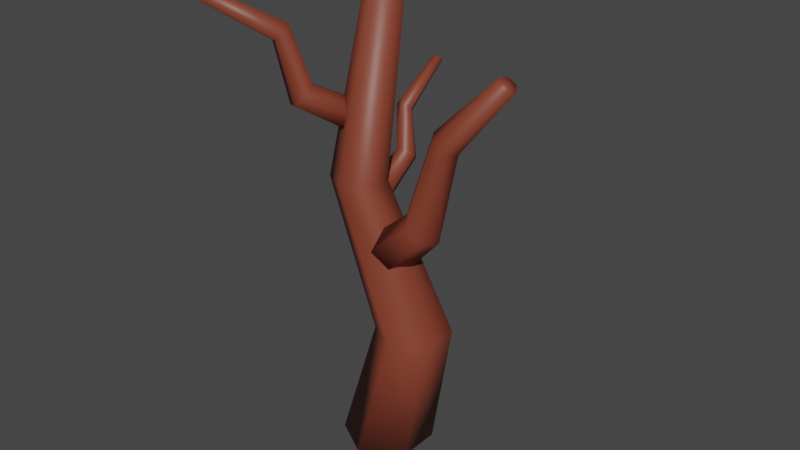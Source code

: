 # Source: Tree.blend  (saved by Blender 2.81.16; exported with 4.5.12 LTS)
import bpy
from mathutils import Matrix  # noqa: F401  (used for matrix-valued properties, if any)

bpy.ops.wm.read_factory_settings(use_empty=True)
scene = bpy.context.scene
scene.name = 'Scene'

# ---- collections
col_collection = bpy.data.collections.new('Collection'); scene.collection.children.link(col_collection)

# ---- materials (node trees are filled in below, after node groups)
mat_base = bpy.data.materials.new('Base')
mat_base.use_transparent_shadow = False

# ---- material node trees
mat_base.use_nodes = True; mat_base.node_tree.nodes.clear()
_N = mat_base.node_tree.nodes; _L = mat_base.node_tree.links
n0 = _N.new('ShaderNodeOutputMaterial'); n0.name = 'Material Output'; n0.location = (300, 300)
n1 = _N.new('ShaderNodeBsdfPrincipled'); n1.name = 'Principled BSDF'; n1.location = (10, 300)
n1.distribution = 'GGX'
n1.subsurface_method = 'BURLEY'
n1.inputs[0].default_value = (0.2266, 0.04833, 0.02658, 1.0)
n1.inputs[3].default_value = 1.45
n1.inputs[27].default_value = (0.0, 0.0, 0.0, 1.0)
n1.inputs[28].default_value = 1.0
_L.new(n1.outputs[0], n0.inputs[0])
n0.is_active_output = True

# ---- world
world_world = bpy.data.worlds.new('World'); scene.world = world_world
world_world.use_nodes = True; world_world.node_tree.nodes.clear()
_N = world_world.node_tree.nodes; _L = world_world.node_tree.links
n0 = _N.new('ShaderNodeOutputWorld'); n0.name = 'World Output'; n0.location = (300, 300)
n1 = _N.new('ShaderNodeBackground'); n1.name = 'Background'; n1.location = (10, 300)
n1.inputs[0].default_value = (0.05088, 0.05088, 0.05088, 1.0)
_L.new(n1.outputs[0], n0.inputs[0])
n0.is_active_output = True
world_world.color = (0.05088, 0.05088, 0.05088)
world_world.use_sun_shadow = False
world_world.sun_shadow_jitter_overblur = 0.0

# ---- meshes
me_cylinder_002 = bpy.data.meshes.new('Cylinder.002')
me_cylinder_002.from_pydata([(-8.019e-09, 0.6387, -0.01187), (-9.103e-09, 0.246, 6.558), (0.5531, 0.3194, -0.01187), (0.213, 0.123, 6.558), (0.5531, -0.3194, -0.01187), (0.213, -0.123, 6.558), (-6.386e-08, -0.6387, -0.01187), (-3.061e-08, -0.246, 6.558), (-0.5531, -0.3194, -0.01187), (-0.213, -0.123, 6.558), (-0.5531, 0.3194, -0.01187), (-0.213, 0.123, 6.558), (-0.5925, 0.5179, 3.775), (-0.2526, 0.3216, 3.775), (-0.2526, -0.07094, 3.775), (-0.5925, -0.2672, 3.775), (-0.9325, -0.07094, 3.775), (-0.9325, 0.3216, 3.775), (0.9954, 0.1467, 2.002), (0.9867, -0.3707, 2.009), (0.5352, -0.6222, 1.984), (0.09234, -0.3564, 1.952), (0.101, 0.161, 1.945), (0.5526, 0.4125, 1.97)], [], [(12, 1, 3, 13), (13, 3, 5, 14), (14, 5, 7, 15), (15, 7, 9, 16), (3, 1, 11, 9, 7, 5), (16, 9, 11, 17), (17, 11, 1, 12), (0, 2, 4, 6, 8, 10), (22, 17, 12, 23), (21, 16, 17, 22), (20, 15, 16, 21), (19, 14, 15, 20), (18, 13, 14, 19), (23, 12, 13, 18), (0, 23, 18, 2), (2, 18, 19, 4), (4, 19, 20, 6), (6, 20, 21, 8), (8, 21, 22, 10), (10, 22, 23, 0)])
me_cylinder_002.polygons.foreach_set('use_smooth', [True] * 20)
_uv = me_cylinder_002.uv_layers.new(name='UVMap')
_uv.uv.foreach_set('vector', [1.0, 0.8134, 1.0, 1.0, 0.8333, 1.0, 0.8333, 0.8134, 0.8333, 0.8134, 0.8333, 1.0, 0.6667, 1.0, 0.6667, 0.8134, 0.6667, 0.8134, 0.6667, 1.0, 0.5, 1.0, 0.5, 0.8134, 0.5, 0.8134, 0.5, 1.0, 0.3333, 1.0, 0.3333, 0.8134, 0.4578, 0.37, 0.25, 0.49, 0.04215, 0.37, 0.04215, 0.13, 0.25, 0.01, 0.4578, 0.13, 0.3333, 0.8134, 0.3333, 1.0, 0.1667, 1.0, 0.1667, 0.8134, 0.1667, 0.8134, 0.1667, 1.0, -8.941e-08, 1.0, -8.941e-08, 0.8134, 0.75, 0.49, 0.9578, 0.37, 0.9578, 0.13, 0.75, 0.01, 0.5422, 0.13, 0.5422, 0.37, 0.1667, 0.6543, 0.1667, 0.8134, -8.941e-08, 0.8134, -8.941e-08, 0.6543, 0.3333, 0.6543, 0.3333, 0.8134, 0.1667, 0.8134, 0.1667, 0.6543, 0.5, 0.6543, 0.5, 0.8134, 0.3333, 0.8134, 0.3333, 0.6543, 0.6667, 0.6543, 0.6667, 0.8134, 0.5, 0.8134, 0.5, 0.6543, 0.8333, 0.6543, 0.8333, 0.8134, 0.6667, 0.8134, 0.6667, 0.6543, 1.0, 0.6543, 1.0, 0.8134, 0.8333, 0.8134, 0.8333, 0.6543, 1.0, 0.5, 1.0, 0.6543, 0.8333, 0.6543, 0.8333, 0.5, 0.8333, 0.5, 0.8333, 0.6543, 0.6667, 0.6543, 0.6667, 0.5, 0.6667, 0.5, 0.6667, 0.6543, 0.5, 0.6543, 0.5, 0.5, 0.5, 0.5, 0.5, 0.6543, 0.3333, 0.6543, 0.3333, 0.5, 0.3333, 0.5, 0.3333, 0.6543, 0.1667, 0.6543, 0.1667, 0.5, 0.1667, 0.5, 0.1667, 0.6543, -8.941e-08, 0.6543, -8.941e-08, 0.5])
me_cylinder_002.materials.append(mat_base)
me_cylinder_002.use_remesh_fix_poles = True
me_cylinder_002.use_remesh_preserve_attributes = False
me_cylinder_002.use_mirror_vertex_groups = False
me_cylinder_002.update()
me_cylinder_003 = bpy.data.meshes.new('Cylinder.003')
me_cylinder_003.from_pydata([(-8.019e-09, 0.6387, -0.01187), (-9.103e-09, 0.246, 6.558), (0.5531, 0.3194, -0.01187), (0.213, 0.123, 6.558), (0.5531, -0.3194, -0.01187), (0.213, -0.123, 6.558), (-6.386e-08, -0.6387, -0.01187), (-3.061e-08, -0.246, 6.558), (-0.5531, -0.3194, -0.01187), (-0.213, -0.123, 6.558), (-0.5531, 0.3194, -0.01187), (-0.213, 0.123, 6.558), (-0.5925, 0.5179, 3.775), (-0.2526, 0.3216, 3.775), (-0.2526, -0.07094, 3.775), (-0.5925, -0.2672, 3.775), (-0.9325, -0.07094, 3.775), (-0.9325, 0.3216, 3.775), (0.9954, 0.1467, 2.002), (0.9867, -0.3707, 2.009), (0.5352, -0.6222, 1.984), (0.09234, -0.3564, 1.952), (0.101, 0.161, 1.945), (0.5526, 0.4125, 1.97)], [], [(12, 1, 3, 13), (13, 3, 5, 14), (14, 5, 7, 15), (15, 7, 9, 16), (3, 1, 11, 9, 7, 5), (16, 9, 11, 17), (17, 11, 1, 12), (0, 2, 4, 6, 8, 10), (22, 17, 12, 23), (21, 16, 17, 22), (20, 15, 16, 21), (19, 14, 15, 20), (18, 13, 14, 19), (23, 12, 13, 18), (0, 23, 18, 2), (2, 18, 19, 4), (4, 19, 20, 6), (6, 20, 21, 8), (8, 21, 22, 10), (10, 22, 23, 0)])
me_cylinder_003.polygons.foreach_set('use_smooth', [True] * 20)
_uv = me_cylinder_003.uv_layers.new(name='UVMap')
_uv.uv.foreach_set('vector', [1.0, 0.8134, 1.0, 1.0, 0.8333, 1.0, 0.8333, 0.8134, 0.8333, 0.8134, 0.8333, 1.0, 0.6667, 1.0, 0.6667, 0.8134, 0.6667, 0.8134, 0.6667, 1.0, 0.5, 1.0, 0.5, 0.8134, 0.5, 0.8134, 0.5, 1.0, 0.3333, 1.0, 0.3333, 0.8134, 0.4578, 0.37, 0.25, 0.49, 0.04215, 0.37, 0.04215, 0.13, 0.25, 0.01, 0.4578, 0.13, 0.3333, 0.8134, 0.3333, 1.0, 0.1667, 1.0, 0.1667, 0.8134, 0.1667, 0.8134, 0.1667, 1.0, -8.941e-08, 1.0, -8.941e-08, 0.8134, 0.75, 0.49, 0.9578, 0.37, 0.9578, 0.13, 0.75, 0.01, 0.5422, 0.13, 0.5422, 0.37, 0.1667, 0.6543, 0.1667, 0.8134, -8.941e-08, 0.8134, -8.941e-08, 0.6543, 0.3333, 0.6543, 0.3333, 0.8134, 0.1667, 0.8134, 0.1667, 0.6543, 0.5, 0.6543, 0.5, 0.8134, 0.3333, 0.8134, 0.3333, 0.6543, 0.6667, 0.6543, 0.6667, 0.8134, 0.5, 0.8134, 0.5, 0.6543, 0.8333, 0.6543, 0.8333, 0.8134, 0.6667, 0.8134, 0.6667, 0.6543, 1.0, 0.6543, 1.0, 0.8134, 0.8333, 0.8134, 0.8333, 0.6543, 1.0, 0.5, 1.0, 0.6543, 0.8333, 0.6543, 0.8333, 0.5, 0.8333, 0.5, 0.8333, 0.6543, 0.6667, 0.6543, 0.6667, 0.5, 0.6667, 0.5, 0.6667, 0.6543, 0.5, 0.6543, 0.5, 0.5, 0.5, 0.5, 0.5, 0.6543, 0.3333, 0.6543, 0.3333, 0.5, 0.3333, 0.5, 0.3333, 0.6543, 0.1667, 0.6543, 0.1667, 0.5, 0.1667, 0.5, 0.1667, 0.6543, -8.941e-08, 0.6543, -8.941e-08, 0.5])
me_cylinder_003.materials.append(mat_base)
me_cylinder_003.use_remesh_fix_poles = True
me_cylinder_003.use_remesh_preserve_attributes = False
me_cylinder_003.use_mirror_vertex_groups = False
me_cylinder_003.update()
me_cylinder_004 = bpy.data.meshes.new('Cylinder.004')
me_cylinder_004.from_pydata([(-8.019e-09, 0.6387, -0.01187), (-9.103e-09, 0.246, 6.558), (0.5531, 0.3194, -0.01187), (0.213, 0.123, 6.558), (0.5531, -0.3194, -0.01187), (0.213, -0.123, 6.558), (-6.386e-08, -0.6387, -0.01187), (-3.061e-08, -0.246, 6.558), (-0.5531, -0.3194, -0.01187), (-0.213, -0.123, 6.558), (-0.5531, 0.3194, -0.01187), (-0.213, 0.123, 6.558), (-0.5925, 0.5179, 3.775), (-0.2526, 0.3216, 3.775), (-0.2526, -0.07094, 3.775), (-0.5925, -0.2672, 3.775), (-0.9325, -0.07094, 3.775), (-0.9325, 0.3216, 3.775), (0.9954, 0.1467, 2.002), (0.9867, -0.3707, 2.009), (0.5352, -0.6222, 1.984), (0.09234, -0.3564, 1.952), (0.101, 0.161, 1.945), (0.5526, 0.4125, 1.97)], [], [(12, 1, 3, 13), (13, 3, 5, 14), (14, 5, 7, 15), (15, 7, 9, 16), (3, 1, 11, 9, 7, 5), (16, 9, 11, 17), (17, 11, 1, 12), (0, 2, 4, 6, 8, 10), (22, 17, 12, 23), (21, 16, 17, 22), (20, 15, 16, 21), (19, 14, 15, 20), (18, 13, 14, 19), (23, 12, 13, 18), (0, 23, 18, 2), (2, 18, 19, 4), (4, 19, 20, 6), (6, 20, 21, 8), (8, 21, 22, 10), (10, 22, 23, 0)])
me_cylinder_004.polygons.foreach_set('use_smooth', [True] * 20)
_uv = me_cylinder_004.uv_layers.new(name='UVMap')
_uv.uv.foreach_set('vector', [1.0, 0.8134, 1.0, 1.0, 0.8333, 1.0, 0.8333, 0.8134, 0.8333, 0.8134, 0.8333, 1.0, 0.6667, 1.0, 0.6667, 0.8134, 0.6667, 0.8134, 0.6667, 1.0, 0.5, 1.0, 0.5, 0.8134, 0.5, 0.8134, 0.5, 1.0, 0.3333, 1.0, 0.3333, 0.8134, 0.4578, 0.37, 0.25, 0.49, 0.04215, 0.37, 0.04215, 0.13, 0.25, 0.01, 0.4578, 0.13, 0.3333, 0.8134, 0.3333, 1.0, 0.1667, 1.0, 0.1667, 0.8134, 0.1667, 0.8134, 0.1667, 1.0, -8.941e-08, 1.0, -8.941e-08, 0.8134, 0.75, 0.49, 0.9578, 0.37, 0.9578, 0.13, 0.75, 0.01, 0.5422, 0.13, 0.5422, 0.37, 0.1667, 0.6543, 0.1667, 0.8134, -8.941e-08, 0.8134, -8.941e-08, 0.6543, 0.3333, 0.6543, 0.3333, 0.8134, 0.1667, 0.8134, 0.1667, 0.6543, 0.5, 0.6543, 0.5, 0.8134, 0.3333, 0.8134, 0.3333, 0.6543, 0.6667, 0.6543, 0.6667, 0.8134, 0.5, 0.8134, 0.5, 0.6543, 0.8333, 0.6543, 0.8333, 0.8134, 0.6667, 0.8134, 0.6667, 0.6543, 1.0, 0.6543, 1.0, 0.8134, 0.8333, 0.8134, 0.8333, 0.6543, 1.0, 0.5, 1.0, 0.6543, 0.8333, 0.6543, 0.8333, 0.5, 0.8333, 0.5, 0.8333, 0.6543, 0.6667, 0.6543, 0.6667, 0.5, 0.6667, 0.5, 0.6667, 0.6543, 0.5, 0.6543, 0.5, 0.5, 0.5, 0.5, 0.5, 0.6543, 0.3333, 0.6543, 0.3333, 0.5, 0.3333, 0.5, 0.3333, 0.6543, 0.1667, 0.6543, 0.1667, 0.5, 0.1667, 0.5, 0.1667, 0.6543, -8.941e-08, 0.6543, -8.941e-08, 0.5])
me_cylinder_004.materials.append(mat_base)
me_cylinder_004.use_remesh_fix_poles = True
me_cylinder_004.use_remesh_preserve_attributes = False
me_cylinder_004.use_mirror_vertex_groups = False
me_cylinder_004.update()
me_cylinder_005 = bpy.data.meshes.new('Cylinder.005')
me_cylinder_005.from_pydata([(-8.019e-09, 0.6387, -0.01187), (-9.103e-09, 0.246, 6.558), (0.5531, 0.3194, -0.01187), (0.213, 0.123, 6.558), (0.5531, -0.3194, -0.01187), (0.213, -0.123, 6.558), (-6.386e-08, -0.6387, -0.01187), (-3.061e-08, -0.246, 6.558), (-0.5531, -0.3194, -0.01187), (-0.213, -0.123, 6.558), (-0.5531, 0.3194, -0.01187), (-0.213, 0.123, 6.558), (-0.5925, 0.5179, 3.775), (-0.2526, 0.3216, 3.775), (-0.2526, -0.07094, 3.775), (-0.5925, -0.2672, 3.775), (-0.9325, -0.07094, 3.775), (-0.9325, 0.3216, 3.775), (0.9954, 0.1467, 2.002), (0.9867, -0.3707, 2.009), (0.5352, -0.6222, 1.984), (0.09234, -0.3564, 1.952), (0.101, 0.161, 1.945), (0.5526, 0.4125, 1.97)], [], [(12, 1, 3, 13), (13, 3, 5, 14), (14, 5, 7, 15), (15, 7, 9, 16), (3, 1, 11, 9, 7, 5), (16, 9, 11, 17), (17, 11, 1, 12), (0, 2, 4, 6, 8, 10), (22, 17, 12, 23), (21, 16, 17, 22), (20, 15, 16, 21), (19, 14, 15, 20), (18, 13, 14, 19), (23, 12, 13, 18), (0, 23, 18, 2), (2, 18, 19, 4), (4, 19, 20, 6), (6, 20, 21, 8), (8, 21, 22, 10), (10, 22, 23, 0)])
me_cylinder_005.polygons.foreach_set('use_smooth', [True] * 20)
_uv = me_cylinder_005.uv_layers.new(name='UVMap')
_uv.uv.foreach_set('vector', [1.0, 0.8134, 1.0, 1.0, 0.8333, 1.0, 0.8333, 0.8134, 0.8333, 0.8134, 0.8333, 1.0, 0.6667, 1.0, 0.6667, 0.8134, 0.6667, 0.8134, 0.6667, 1.0, 0.5, 1.0, 0.5, 0.8134, 0.5, 0.8134, 0.5, 1.0, 0.3333, 1.0, 0.3333, 0.8134, 0.4578, 0.37, 0.25, 0.49, 0.04215, 0.37, 0.04215, 0.13, 0.25, 0.01, 0.4578, 0.13, 0.3333, 0.8134, 0.3333, 1.0, 0.1667, 1.0, 0.1667, 0.8134, 0.1667, 0.8134, 0.1667, 1.0, -8.941e-08, 1.0, -8.941e-08, 0.8134, 0.75, 0.49, 0.9578, 0.37, 0.9578, 0.13, 0.75, 0.01, 0.5422, 0.13, 0.5422, 0.37, 0.1667, 0.6543, 0.1667, 0.8134, -8.941e-08, 0.8134, -8.941e-08, 0.6543, 0.3333, 0.6543, 0.3333, 0.8134, 0.1667, 0.8134, 0.1667, 0.6543, 0.5, 0.6543, 0.5, 0.8134, 0.3333, 0.8134, 0.3333, 0.6543, 0.6667, 0.6543, 0.6667, 0.8134, 0.5, 0.8134, 0.5, 0.6543, 0.8333, 0.6543, 0.8333, 0.8134, 0.6667, 0.8134, 0.6667, 0.6543, 1.0, 0.6543, 1.0, 0.8134, 0.8333, 0.8134, 0.8333, 0.6543, 1.0, 0.5, 1.0, 0.6543, 0.8333, 0.6543, 0.8333, 0.5, 0.8333, 0.5, 0.8333, 0.6543, 0.6667, 0.6543, 0.6667, 0.5, 0.6667, 0.5, 0.6667, 0.6543, 0.5, 0.6543, 0.5, 0.5, 0.5, 0.5, 0.5, 0.6543, 0.3333, 0.6543, 0.3333, 0.5, 0.3333, 0.5, 0.3333, 0.6543, 0.1667, 0.6543, 0.1667, 0.5, 0.1667, 0.5, 0.1667, 0.6543, -8.941e-08, 0.6543, -8.941e-08, 0.5])
me_cylinder_005.materials.append(mat_base)
me_cylinder_005.use_remesh_fix_poles = True
me_cylinder_005.use_remesh_preserve_attributes = False
me_cylinder_005.use_mirror_vertex_groups = False
me_cylinder_005.update()

# ---- objects
ob_cylinder = bpy.data.objects.new('Cylinder', me_cylinder_002)
ob_cylinder_001 = bpy.data.objects.new('Cylinder.001', me_cylinder_003)
ob_cylinder_002 = bpy.data.objects.new('Cylinder.002', me_cylinder_004)
ob_cylinder_003 = bpy.data.objects.new('Cylinder.003', me_cylinder_005)

# ---- transforms, parenting, visibility, modifiers, constraints
ob_cylinder.location = (0.0, 0.0, 0.0)
ob_cylinder.lineart.crease_threshold = 0.0
ob_cylinder_001.location = (0.0, 0.0, 2.878)
ob_cylinder_001.rotation_euler = (-0.1984, 0.5656, -0.4694)
ob_cylinder_001.scale = (0.5284, 0.5284, 0.5284)
ob_cylinder_001.lineart.crease_threshold = 0.0
ob_cylinder_002.location = (-0.4348, 0.3871, 3.572)
ob_cylinder_002.rotation_euler = (-0.06754, 0.6869, 1.489)
ob_cylinder_002.scale = (0.2973, 0.2973, 0.2973)
ob_cylinder_002.lineart.crease_threshold = 0.0
ob_cylinder_003.location = (-0.5454, 0.1003, 4.653)
ob_cylinder_003.rotation_euler = (0.3009, 0.7937, -1.85)
ob_cylinder_003.scale = (0.3974, 0.3974, 0.3974)
ob_cylinder_003.lineart.crease_threshold = 0.0

# ---- collection membership
col_collection.objects.link(ob_cylinder)
col_collection.objects.link(ob_cylinder_001)
col_collection.objects.link(ob_cylinder_002)
col_collection.objects.link(ob_cylinder_003)

# ---- scene / render settings (as saved in the file)
scene.frame_start = 1; scene.frame_end = 250; scene.frame_set(1)
scene.render.engine = 'BLENDER_EEVEE_NEXT'
scene.cycles.use_denoising = False
scene.cycles.samples = 128
scene.cycles.sampling_pattern = 'TABULATED_SOBOL'
scene.cycles.use_adaptive_sampling = False
scene.cycles.use_light_tree = False
scene.view_settings.view_transform = 'Filmic'
bpy.context.view_layer.update()

# ---- added for rendering (the .blend has no active camera and no usable light): camera, sun
cam_auto = bpy.data.cameras.new('AutoCamera')
cam_auto.lens = 50.0
cam_auto.sensor_width = 36.0
cam_auto.clip_end = 1000.0
ob_auto_camera = bpy.data.objects.new('AutoCamera', cam_auto)
scene.collection.objects.link(ob_auto_camera)
ob_auto_camera.location = (8.40678, -9.821, 9.92764)
ob_auto_camera.rotation_euler = (1.09748, -7.21219e-08, 0.694738)
scene.camera = ob_auto_camera
light_auto_sun = bpy.data.lights.new('AutoSun', 'SUN')
light_auto_sun.energy = 3.0
light_auto_sun.angle = 0.0523599
ob_auto_sun = bpy.data.objects.new('AutoSun', light_auto_sun)
scene.collection.objects.link(ob_auto_sun)
ob_auto_sun.rotation_euler = (0.872665, 0.174533, 0.523599)
bpy.context.view_layer.update()
